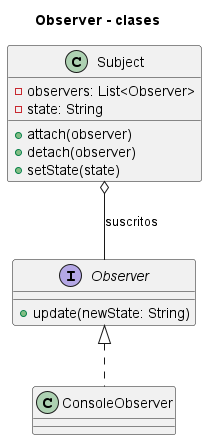

The diagram above was rendered by PlantUML. Its source (embedded in the PNG):
@startuml
title Observer - clases
interface Observer {
  +update(newState: String)
}
class Subject {
  -observers: List<Observer>
  -state: String
  +attach(observer)
  +detach(observer)
  +setState(state)
}
class ConsoleObserver
Observer <|.. ConsoleObserver
Subject o-- Observer : suscritos
@enduml